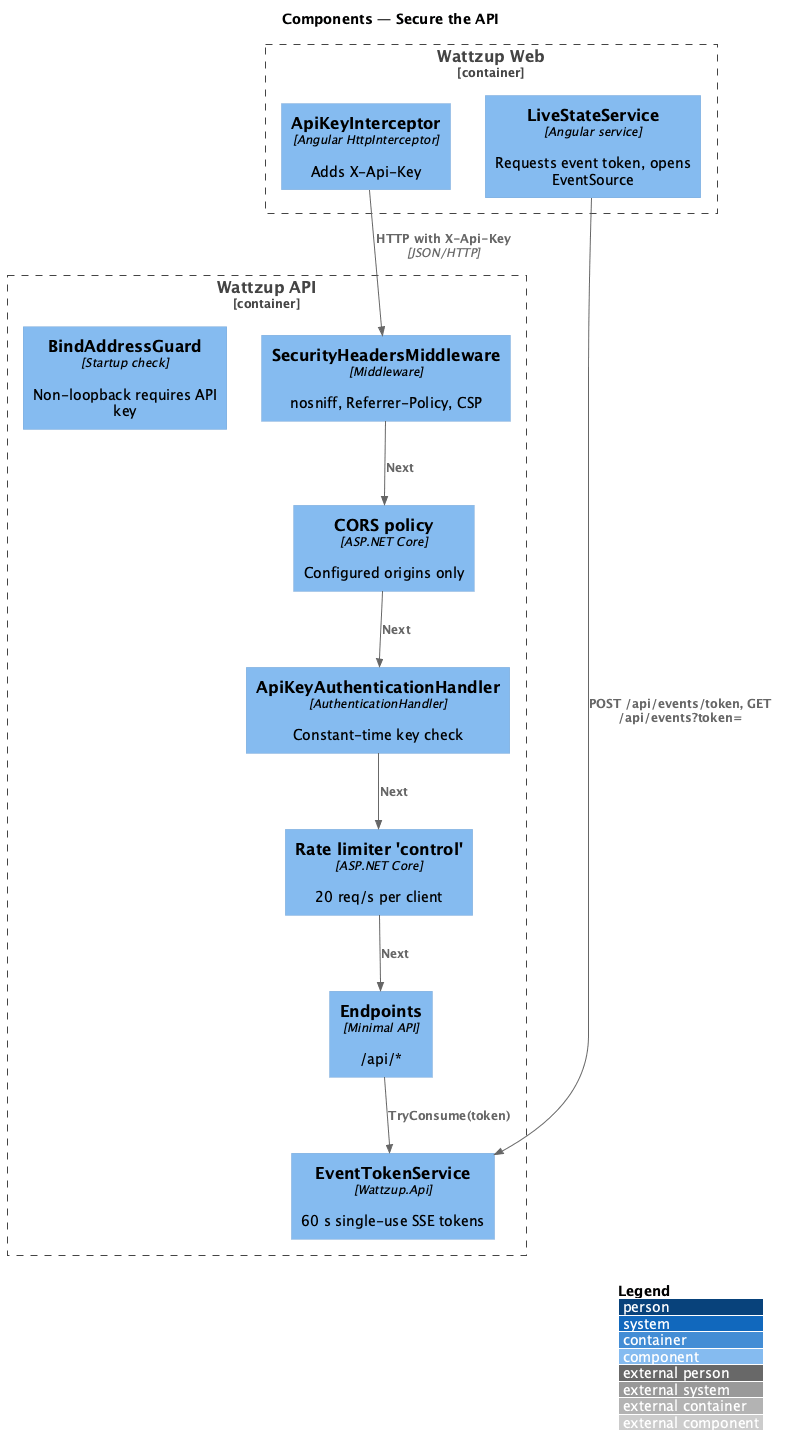

The diagram above was rendered by PlantUML. Its source (embedded in the PNG):
@startuml
!include <C4/C4_Component>
LAYOUT_WITH_LEGEND()
title Components — Secure the API

Container_Boundary(web, "Wattzup Web") {
  Component(interceptor, "ApiKeyInterceptor", "Angular HttpInterceptor", "Adds X-Api-Key")
  Component(live, "LiveStateService", "Angular service", "Requests event token, opens EventSource")
}
Container_Boundary(api, "Wattzup API") {
  Component(guard, "BindAddressGuard", "Startup check", "Non-loopback requires API key")
  Component(headers, "SecurityHeadersMiddleware", "Middleware", "nosniff, Referrer-Policy, CSP")
  Component(cors, "CORS policy", "ASP.NET Core", "Configured origins only")
  Component(auth, "ApiKeyAuthenticationHandler", "AuthenticationHandler", "Constant-time key check")
  Component(rate, "Rate limiter 'control'", "ASP.NET Core", "20 req/s per client")
  Component(tokens, "EventTokenService", "Wattzup.Api", "60 s single-use SSE tokens")
  Component(endpoints, "Endpoints", "Minimal API", "/api/*")
}

Rel(interceptor, headers, "HTTP with X-Api-Key", "JSON/HTTP")
Rel(live, tokens, "POST /api/events/token, GET /api/events?token=")
Rel(headers, cors, "Next")
Rel(cors, auth, "Next")
Rel(auth, rate, "Next")
Rel(rate, endpoints, "Next")
Rel(endpoints, tokens, "TryConsume(token)")
@enduml